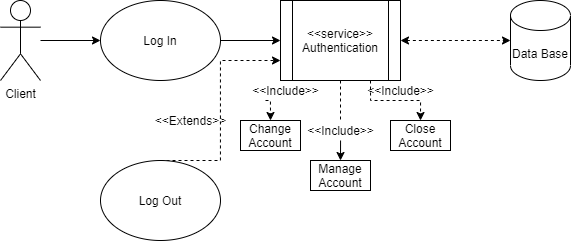

The diagram above was exported from draw.io. Its source (the exported page's mxGraphModel, read from the mxfile embedded in the PNG):
<mxGraphModel dx="607" dy="574" grid="1" gridSize="10" guides="1" tooltips="1" connect="1" arrows="1" fold="1" page="1" pageScale="1" pageWidth="827" pageHeight="1169" math="0" shadow="0">
  <root>
    <mxCell id="0" />
    <mxCell id="1" parent="0" />
    <mxCell id="lAYg-4cnWH0JtiE9h6Yz-6" style="edgeStyle=orthogonalEdgeStyle;rounded=0;orthogonalLoop=1;jettySize=auto;html=1;" edge="1" parent="1" source="lAYg-4cnWH0JtiE9h6Yz-1" target="lAYg-4cnWH0JtiE9h6Yz-2">
      <mxGeometry relative="1" as="geometry" />
    </mxCell>
    <mxCell id="lAYg-4cnWH0JtiE9h6Yz-1" value="Client&lt;br&gt;" style="shape=umlActor;verticalLabelPosition=bottom;verticalAlign=top;html=1;outlineConnect=0;" vertex="1" parent="1">
      <mxGeometry x="40" y="40" width="40" height="80" as="geometry" />
    </mxCell>
    <mxCell id="lAYg-4cnWH0JtiE9h6Yz-7" style="edgeStyle=orthogonalEdgeStyle;rounded=0;orthogonalLoop=1;jettySize=auto;html=1;exitX=1;exitY=0.5;exitDx=0;exitDy=0;entryX=0;entryY=0.5;entryDx=0;entryDy=0;" edge="1" parent="1" source="lAYg-4cnWH0JtiE9h6Yz-2" target="lAYg-4cnWH0JtiE9h6Yz-4">
      <mxGeometry relative="1" as="geometry" />
    </mxCell>
    <mxCell id="lAYg-4cnWH0JtiE9h6Yz-2" value="Log In" style="ellipse;whiteSpace=wrap;html=1;" vertex="1" parent="1">
      <mxGeometry x="140" y="40" width="120" height="80" as="geometry" />
    </mxCell>
    <mxCell id="lAYg-4cnWH0JtiE9h6Yz-10" style="edgeStyle=orthogonalEdgeStyle;rounded=0;orthogonalLoop=1;jettySize=auto;html=1;exitX=1;exitY=0.5;exitDx=0;exitDy=0;entryX=0;entryY=0.5;entryDx=0;entryDy=0;entryPerimeter=0;startArrow=classic;startFill=1;dashed=1;" edge="1" parent="1" source="lAYg-4cnWH0JtiE9h6Yz-4" target="lAYg-4cnWH0JtiE9h6Yz-9">
      <mxGeometry relative="1" as="geometry" />
    </mxCell>
    <mxCell id="lAYg-4cnWH0JtiE9h6Yz-13" style="edgeStyle=orthogonalEdgeStyle;rounded=0;orthogonalLoop=1;jettySize=auto;html=1;startArrow=none;startFill=0;entryX=0.5;entryY=0;entryDx=0;entryDy=0;" edge="1" parent="1" target="lAYg-4cnWH0JtiE9h6Yz-14">
      <mxGeometry relative="1" as="geometry">
        <mxPoint x="380" y="210" as="targetPoint" />
        <mxPoint x="380.0588235294118" y="180" as="sourcePoint" />
      </mxGeometry>
    </mxCell>
    <mxCell id="lAYg-4cnWH0JtiE9h6Yz-15" style="edgeStyle=orthogonalEdgeStyle;rounded=0;orthogonalLoop=1;jettySize=auto;html=1;exitX=0.75;exitY=1;exitDx=0;exitDy=0;startArrow=none;startFill=0;entryX=0.5;entryY=0;entryDx=0;entryDy=0;dashed=1;" edge="1" parent="1" source="lAYg-4cnWH0JtiE9h6Yz-4" target="lAYg-4cnWH0JtiE9h6Yz-16">
      <mxGeometry relative="1" as="geometry">
        <mxPoint x="409.47058823529414" y="160" as="targetPoint" />
      </mxGeometry>
    </mxCell>
    <mxCell id="lAYg-4cnWH0JtiE9h6Yz-18" style="edgeStyle=orthogonalEdgeStyle;rounded=0;orthogonalLoop=1;jettySize=auto;html=1;exitX=0.25;exitY=1;exitDx=0;exitDy=0;entryX=0.5;entryY=0;entryDx=0;entryDy=0;startArrow=none;startFill=0;dashed=1;" edge="1" parent="1" source="lAYg-4cnWH0JtiE9h6Yz-23" target="lAYg-4cnWH0JtiE9h6Yz-17">
      <mxGeometry relative="1" as="geometry" />
    </mxCell>
    <mxCell id="lAYg-4cnWH0JtiE9h6Yz-4" value="&amp;lt;&amp;lt;service&amp;gt;&amp;gt;&lt;br&gt;Authentication" style="shape=process;whiteSpace=wrap;html=1;backgroundOutline=1;" vertex="1" parent="1">
      <mxGeometry x="320" y="40" width="120" height="80" as="geometry" />
    </mxCell>
    <mxCell id="lAYg-4cnWH0JtiE9h6Yz-9" value="Data Base" style="shape=cylinder3;whiteSpace=wrap;html=1;boundedLbl=1;backgroundOutline=1;size=15;" vertex="1" parent="1">
      <mxGeometry x="550" y="40" width="60" height="80" as="geometry" />
    </mxCell>
    <mxCell id="lAYg-4cnWH0JtiE9h6Yz-14" value="Manage&lt;br&gt;Account" style="rounded=0;whiteSpace=wrap;html=1;" vertex="1" parent="1">
      <mxGeometry x="350" y="200" width="60" height="30" as="geometry" />
    </mxCell>
    <mxCell id="lAYg-4cnWH0JtiE9h6Yz-16" value="Close&lt;br&gt;Account" style="rounded=0;whiteSpace=wrap;html=1;" vertex="1" parent="1">
      <mxGeometry x="430" y="160" width="60" height="30" as="geometry" />
    </mxCell>
    <mxCell id="lAYg-4cnWH0JtiE9h6Yz-17" value="Change Account" style="rounded=0;whiteSpace=wrap;html=1;" vertex="1" parent="1">
      <mxGeometry x="280" y="160" width="60" height="30" as="geometry" />
    </mxCell>
    <mxCell id="lAYg-4cnWH0JtiE9h6Yz-23" value="&amp;lt;&amp;lt;Include&amp;gt;&amp;gt;" style="text;html=1;align=center;verticalAlign=middle;resizable=0;points=[];autosize=1;strokeColor=none;fillColor=none;" vertex="1" parent="1">
      <mxGeometry x="285" y="120" width="80" height="20" as="geometry" />
    </mxCell>
    <mxCell id="lAYg-4cnWH0JtiE9h6Yz-24" value="" style="edgeStyle=orthogonalEdgeStyle;rounded=0;orthogonalLoop=1;jettySize=auto;html=1;exitX=0.25;exitY=1;exitDx=0;exitDy=0;entryX=0.5;entryY=0;entryDx=0;entryDy=0;startArrow=none;startFill=0;dashed=1;endArrow=none;" edge="1" parent="1" source="lAYg-4cnWH0JtiE9h6Yz-4" target="lAYg-4cnWH0JtiE9h6Yz-23">
      <mxGeometry relative="1" as="geometry">
        <mxPoint x="350" y="120" as="sourcePoint" />
        <mxPoint x="310" y="160" as="targetPoint" />
      </mxGeometry>
    </mxCell>
    <mxCell id="lAYg-4cnWH0JtiE9h6Yz-26" value="" style="edgeStyle=orthogonalEdgeStyle;rounded=0;orthogonalLoop=1;jettySize=auto;html=1;startArrow=none;startFill=0;entryX=0.5;entryY=0;entryDx=0;entryDy=0;endArrow=none;dashed=1;" edge="1" parent="1" source="lAYg-4cnWH0JtiE9h6Yz-4">
      <mxGeometry relative="1" as="geometry">
        <mxPoint x="380" y="160" as="targetPoint" />
        <mxPoint x="380" y="120" as="sourcePoint" />
      </mxGeometry>
    </mxCell>
    <mxCell id="lAYg-4cnWH0JtiE9h6Yz-31" style="edgeStyle=orthogonalEdgeStyle;rounded=0;orthogonalLoop=1;jettySize=auto;html=1;exitX=0.5;exitY=0;exitDx=0;exitDy=0;entryX=0;entryY=0.75;entryDx=0;entryDy=0;dashed=1;startArrow=none;startFill=0;" edge="1" parent="1" source="lAYg-4cnWH0JtiE9h6Yz-28" target="lAYg-4cnWH0JtiE9h6Yz-4">
      <mxGeometry relative="1" as="geometry">
        <Array as="points">
          <mxPoint x="260" y="200" />
          <mxPoint x="260" y="100" />
        </Array>
      </mxGeometry>
    </mxCell>
    <mxCell id="lAYg-4cnWH0JtiE9h6Yz-28" value="Log Out" style="ellipse;whiteSpace=wrap;html=1;" vertex="1" parent="1">
      <mxGeometry x="140" y="200" width="120" height="80" as="geometry" />
    </mxCell>
    <mxCell id="lAYg-4cnWH0JtiE9h6Yz-32" value="&amp;lt;&amp;lt;Extends&amp;gt;&amp;gt;" style="text;html=1;align=center;verticalAlign=middle;resizable=0;points=[];autosize=1;strokeColor=none;fillColor=none;" vertex="1" parent="1">
      <mxGeometry x="185" y="150" width="90" height="20" as="geometry" />
    </mxCell>
    <mxCell id="lAYg-4cnWH0JtiE9h6Yz-34" value="&amp;lt;&amp;lt;Include&amp;gt;&amp;gt;" style="text;html=1;align=center;verticalAlign=middle;resizable=0;points=[];autosize=1;strokeColor=none;fillColor=none;" vertex="1" parent="1">
      <mxGeometry x="340" y="160" width="80" height="20" as="geometry" />
    </mxCell>
    <mxCell id="lAYg-4cnWH0JtiE9h6Yz-35" value="&amp;lt;&amp;lt;Include&amp;gt;&amp;gt;" style="text;html=1;align=center;verticalAlign=middle;resizable=0;points=[];autosize=1;strokeColor=none;fillColor=none;" vertex="1" parent="1">
      <mxGeometry x="400" y="120" width="80" height="20" as="geometry" />
    </mxCell>
  </root>
</mxGraphModel>